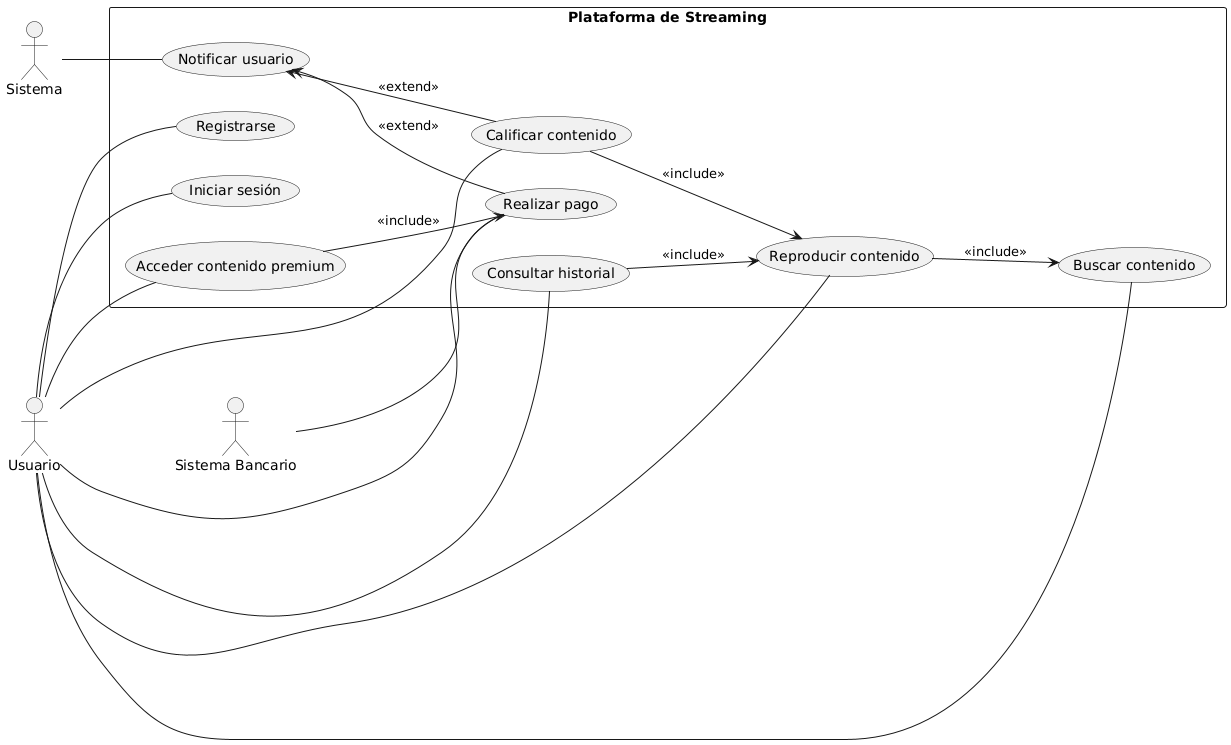

The diagram above was rendered by PlantUML. Its source (embedded in the PNG):
@startuml
left to right direction

actor "Usuario" as U
actor "Sistema" as SYS
actor "Sistema Bancario" as SB

rectangle "Plataforma de Streaming" as PS {
  (Registrarse) as UC1
  (Iniciar sesión) as UC2
  (Buscar contenido) as UC3
  (Reproducir contenido) as UC4
  (Calificar contenido) as UC5
  (Consultar historial) as UC6
  (Realizar pago) as UC7
  (Acceder contenido premium) as UC8
  (Notificar usuario) as UC9

  UC4 --> UC3 : <<include>>
  UC5 --> UC4 : <<include>>
  UC8 --> UC7 : <<include>>
  UC6 --> UC4 : <<include>>

  UC9 <-- UC7 : <<extend>>
  UC9 <-- UC5 : <<extend>>
}

U -- UC1
U -- UC2
U -- UC3
U -- UC4
U -- UC5
U -- UC6
U -- UC7
U -- UC8

SYS -- UC9
SB -- UC7
@enduml